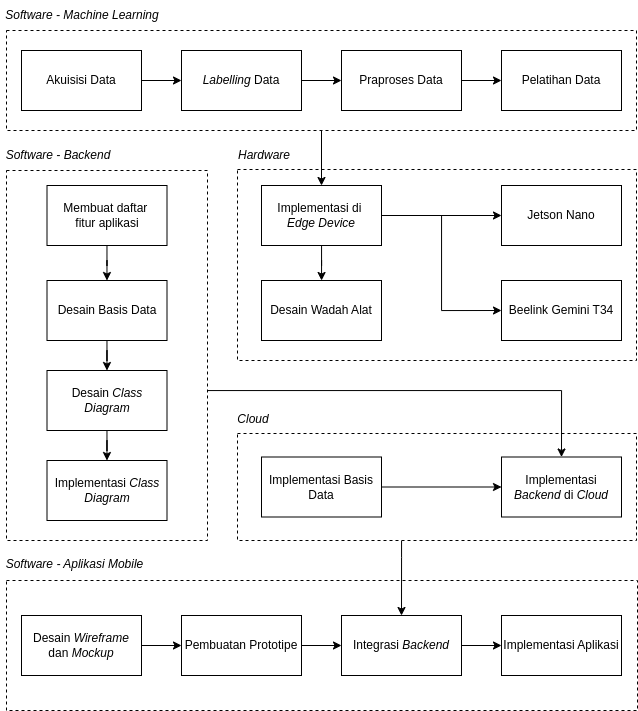

The diagram above was exported from draw.io. Its source (the exported page's mxGraphModel, read from the mxfile embedded in the PNG):
<mxGraphModel dx="1687" dy="801" grid="1" gridSize="10" guides="1" tooltips="1" connect="1" arrows="1" fold="1" page="1" pageScale="1" pageWidth="827" pageHeight="1169" math="0" shadow="0">
  <root>
    <mxCell id="0" />
    <mxCell id="1" parent="0" />
    <mxCell id="j2tPdDjFkmVBmpb9bhUR-67" value="" style="rounded=0;whiteSpace=wrap;html=1;dashed=1;" vertex="1" parent="1">
      <mxGeometry x="99" y="1020" width="631" height="130" as="geometry" />
    </mxCell>
    <mxCell id="j2tPdDjFkmVBmpb9bhUR-77" style="edgeStyle=orthogonalEdgeStyle;rounded=0;orthogonalLoop=1;jettySize=auto;html=1;entryX=0.5;entryY=0;entryDx=0;entryDy=0;" edge="1" parent="1" source="j2tPdDjFkmVBmpb9bhUR-60" target="j2tPdDjFkmVBmpb9bhUR-73">
      <mxGeometry relative="1" as="geometry">
        <Array as="points">
          <mxPoint x="494" y="997" />
          <mxPoint x="494" y="997" />
        </Array>
      </mxGeometry>
    </mxCell>
    <mxCell id="j2tPdDjFkmVBmpb9bhUR-60" value="" style="rounded=0;whiteSpace=wrap;html=1;dashed=1;" vertex="1" parent="1">
      <mxGeometry x="330" y="873" width="399" height="107" as="geometry" />
    </mxCell>
    <mxCell id="j2tPdDjFkmVBmpb9bhUR-66" style="edgeStyle=orthogonalEdgeStyle;rounded=0;orthogonalLoop=1;jettySize=auto;html=1;entryX=0.5;entryY=0;entryDx=0;entryDy=0;" edge="1" parent="1" source="j2tPdDjFkmVBmpb9bhUR-41" target="j2tPdDjFkmVBmpb9bhUR-64">
      <mxGeometry relative="1" as="geometry">
        <Array as="points">
          <mxPoint x="654" y="830" />
        </Array>
      </mxGeometry>
    </mxCell>
    <mxCell id="j2tPdDjFkmVBmpb9bhUR-41" value="" style="rounded=0;whiteSpace=wrap;html=1;dashed=1;" vertex="1" parent="1">
      <mxGeometry x="99" y="610" width="201" height="370" as="geometry" />
    </mxCell>
    <mxCell id="j2tPdDjFkmVBmpb9bhUR-32" value="" style="rounded=0;whiteSpace=wrap;html=1;dashed=1;" vertex="1" parent="1">
      <mxGeometry x="330" y="609" width="399" height="191" as="geometry" />
    </mxCell>
    <mxCell id="j2tPdDjFkmVBmpb9bhUR-45" style="edgeStyle=orthogonalEdgeStyle;rounded=0;orthogonalLoop=1;jettySize=auto;html=1;entryX=0.5;entryY=0;entryDx=0;entryDy=0;" edge="1" parent="1" source="j2tPdDjFkmVBmpb9bhUR-21" target="j2tPdDjFkmVBmpb9bhUR-44">
      <mxGeometry relative="1" as="geometry" />
    </mxCell>
    <mxCell id="j2tPdDjFkmVBmpb9bhUR-21" value="" style="rounded=0;whiteSpace=wrap;html=1;dashed=1;" vertex="1" parent="1">
      <mxGeometry x="99" y="470" width="630" height="100" as="geometry" />
    </mxCell>
    <mxCell id="j2tPdDjFkmVBmpb9bhUR-1" value="" style="edgeStyle=orthogonalEdgeStyle;rounded=0;orthogonalLoop=1;jettySize=auto;html=1;" edge="1" parent="1" source="j2tPdDjFkmVBmpb9bhUR-2" target="j2tPdDjFkmVBmpb9bhUR-4">
      <mxGeometry relative="1" as="geometry" />
    </mxCell>
    <mxCell id="j2tPdDjFkmVBmpb9bhUR-2" value="Akuisisi Data" style="rounded=0;whiteSpace=wrap;html=1;" vertex="1" parent="1">
      <mxGeometry x="114" y="490" width="120" height="60" as="geometry" />
    </mxCell>
    <mxCell id="j2tPdDjFkmVBmpb9bhUR-3" value="" style="edgeStyle=orthogonalEdgeStyle;rounded=0;orthogonalLoop=1;jettySize=auto;html=1;" edge="1" parent="1" source="j2tPdDjFkmVBmpb9bhUR-4" target="j2tPdDjFkmVBmpb9bhUR-6">
      <mxGeometry relative="1" as="geometry" />
    </mxCell>
    <mxCell id="j2tPdDjFkmVBmpb9bhUR-4" value="&lt;i&gt;Labelling&lt;/i&gt; Data" style="rounded=0;whiteSpace=wrap;html=1;" vertex="1" parent="1">
      <mxGeometry x="274" y="490" width="120" height="60" as="geometry" />
    </mxCell>
    <mxCell id="j2tPdDjFkmVBmpb9bhUR-5" value="" style="edgeStyle=orthogonalEdgeStyle;rounded=0;orthogonalLoop=1;jettySize=auto;html=1;" edge="1" parent="1" source="j2tPdDjFkmVBmpb9bhUR-6" target="j2tPdDjFkmVBmpb9bhUR-8">
      <mxGeometry relative="1" as="geometry" />
    </mxCell>
    <mxCell id="j2tPdDjFkmVBmpb9bhUR-6" value="&lt;div&gt;Praproses Data&lt;/div&gt;" style="rounded=0;whiteSpace=wrap;html=1;" vertex="1" parent="1">
      <mxGeometry x="434" y="490" width="120" height="60" as="geometry" />
    </mxCell>
    <mxCell id="j2tPdDjFkmVBmpb9bhUR-8" value="Pelatihan Data" style="rounded=0;whiteSpace=wrap;html=1;" vertex="1" parent="1">
      <mxGeometry x="594" y="490" width="120" height="60" as="geometry" />
    </mxCell>
    <mxCell id="j2tPdDjFkmVBmpb9bhUR-22" value="&lt;i&gt;Software - Machine Learning&lt;/i&gt;" style="text;html=1;align=center;verticalAlign=middle;whiteSpace=wrap;rounded=0;" vertex="1" parent="1">
      <mxGeometry x="93" y="440" width="164" height="30" as="geometry" />
    </mxCell>
    <mxCell id="j2tPdDjFkmVBmpb9bhUR-25" value="Jetson Nano" style="whiteSpace=wrap;html=1;rounded=0;" vertex="1" parent="1">
      <mxGeometry x="594" y="625" width="120" height="60" as="geometry" />
    </mxCell>
    <mxCell id="j2tPdDjFkmVBmpb9bhUR-30" value="Beelink Gemini T34" style="whiteSpace=wrap;html=1;rounded=0;" vertex="1" parent="1">
      <mxGeometry x="594" y="720" width="120" height="60" as="geometry" />
    </mxCell>
    <mxCell id="j2tPdDjFkmVBmpb9bhUR-33" value="&lt;i&gt;Hardware&lt;/i&gt;" style="text;html=1;align=center;verticalAlign=middle;whiteSpace=wrap;rounded=0;" vertex="1" parent="1">
      <mxGeometry x="326" y="580" width="62" height="30" as="geometry" />
    </mxCell>
    <mxCell id="j2tPdDjFkmVBmpb9bhUR-42" value="&lt;i&gt;Software - Backend&lt;/i&gt;" style="text;html=1;align=center;verticalAlign=middle;whiteSpace=wrap;rounded=0;" vertex="1" parent="1">
      <mxGeometry x="95" y="580" width="112" height="30" as="geometry" />
    </mxCell>
    <mxCell id="j2tPdDjFkmVBmpb9bhUR-51" value="" style="edgeStyle=orthogonalEdgeStyle;rounded=0;orthogonalLoop=1;jettySize=auto;html=1;" edge="1" parent="1" source="j2tPdDjFkmVBmpb9bhUR-43" target="j2tPdDjFkmVBmpb9bhUR-50">
      <mxGeometry relative="1" as="geometry" />
    </mxCell>
    <mxCell id="j2tPdDjFkmVBmpb9bhUR-43" value="Membuat daftar&amp;nbsp;&lt;div&gt;fitur aplikasi&lt;/div&gt;" style="rounded=0;whiteSpace=wrap;html=1;" vertex="1" parent="1">
      <mxGeometry x="139.5" y="625" width="120" height="60" as="geometry" />
    </mxCell>
    <mxCell id="j2tPdDjFkmVBmpb9bhUR-47" value="" style="edgeStyle=orthogonalEdgeStyle;rounded=0;orthogonalLoop=1;jettySize=auto;html=1;" edge="1" parent="1" source="j2tPdDjFkmVBmpb9bhUR-44" target="j2tPdDjFkmVBmpb9bhUR-46">
      <mxGeometry relative="1" as="geometry" />
    </mxCell>
    <mxCell id="j2tPdDjFkmVBmpb9bhUR-48" style="edgeStyle=orthogonalEdgeStyle;rounded=0;orthogonalLoop=1;jettySize=auto;html=1;entryX=0;entryY=0.5;entryDx=0;entryDy=0;" edge="1" parent="1" source="j2tPdDjFkmVBmpb9bhUR-44" target="j2tPdDjFkmVBmpb9bhUR-25">
      <mxGeometry relative="1" as="geometry" />
    </mxCell>
    <mxCell id="j2tPdDjFkmVBmpb9bhUR-49" style="edgeStyle=orthogonalEdgeStyle;rounded=0;orthogonalLoop=1;jettySize=auto;html=1;entryX=0;entryY=0.5;entryDx=0;entryDy=0;" edge="1" parent="1" source="j2tPdDjFkmVBmpb9bhUR-44" target="j2tPdDjFkmVBmpb9bhUR-30">
      <mxGeometry relative="1" as="geometry" />
    </mxCell>
    <mxCell id="j2tPdDjFkmVBmpb9bhUR-44" value="Implementasi di&amp;nbsp;&lt;div&gt;&lt;i&gt;Edge Device&lt;/i&gt;&lt;/div&gt;" style="rounded=0;whiteSpace=wrap;html=1;" vertex="1" parent="1">
      <mxGeometry x="354" y="625" width="120" height="60" as="geometry" />
    </mxCell>
    <mxCell id="j2tPdDjFkmVBmpb9bhUR-46" value="Desain Wadah Alat" style="whiteSpace=wrap;html=1;rounded=0;" vertex="1" parent="1">
      <mxGeometry x="354" y="720" width="120" height="60" as="geometry" />
    </mxCell>
    <mxCell id="j2tPdDjFkmVBmpb9bhUR-55" value="" style="edgeStyle=orthogonalEdgeStyle;rounded=0;orthogonalLoop=1;jettySize=auto;html=1;" edge="1" parent="1" source="j2tPdDjFkmVBmpb9bhUR-50" target="j2tPdDjFkmVBmpb9bhUR-54">
      <mxGeometry relative="1" as="geometry" />
    </mxCell>
    <mxCell id="j2tPdDjFkmVBmpb9bhUR-50" value="Desain Basis Data" style="whiteSpace=wrap;html=1;rounded=0;" vertex="1" parent="1">
      <mxGeometry x="139.5" y="720" width="120" height="60" as="geometry" />
    </mxCell>
    <mxCell id="j2tPdDjFkmVBmpb9bhUR-57" value="" style="edgeStyle=orthogonalEdgeStyle;rounded=0;orthogonalLoop=1;jettySize=auto;html=1;" edge="1" parent="1" source="j2tPdDjFkmVBmpb9bhUR-54" target="j2tPdDjFkmVBmpb9bhUR-56">
      <mxGeometry relative="1" as="geometry" />
    </mxCell>
    <mxCell id="j2tPdDjFkmVBmpb9bhUR-54" value="Desain&amp;nbsp;&lt;i&gt;Class Diagram&lt;/i&gt;" style="whiteSpace=wrap;html=1;rounded=0;" vertex="1" parent="1">
      <mxGeometry x="139.5" y="810" width="120" height="60" as="geometry" />
    </mxCell>
    <mxCell id="j2tPdDjFkmVBmpb9bhUR-56" value="Implementasi &lt;i&gt;Class Diagram&lt;/i&gt;" style="whiteSpace=wrap;html=1;rounded=0;" vertex="1" parent="1">
      <mxGeometry x="139.5" y="900" width="120" height="60" as="geometry" />
    </mxCell>
    <mxCell id="j2tPdDjFkmVBmpb9bhUR-61" value="&lt;i&gt;Cloud&lt;/i&gt;" style="text;html=1;align=center;verticalAlign=middle;whiteSpace=wrap;rounded=0;" vertex="1" parent="1">
      <mxGeometry x="329" y="844" width="34" height="30" as="geometry" />
    </mxCell>
    <mxCell id="j2tPdDjFkmVBmpb9bhUR-65" value="" style="edgeStyle=orthogonalEdgeStyle;rounded=0;orthogonalLoop=1;jettySize=auto;html=1;" edge="1" parent="1" source="j2tPdDjFkmVBmpb9bhUR-62" target="j2tPdDjFkmVBmpb9bhUR-64">
      <mxGeometry relative="1" as="geometry" />
    </mxCell>
    <mxCell id="j2tPdDjFkmVBmpb9bhUR-62" value="Implementasi Basis Data" style="whiteSpace=wrap;html=1;rounded=0;" vertex="1" parent="1">
      <mxGeometry x="354" y="896.5" width="120" height="60" as="geometry" />
    </mxCell>
    <mxCell id="j2tPdDjFkmVBmpb9bhUR-64" value="Implementasi &lt;i&gt;Backend&lt;/i&gt; di &lt;i&gt;Cloud&lt;/i&gt;" style="whiteSpace=wrap;html=1;rounded=0;" vertex="1" parent="1">
      <mxGeometry x="594" y="896.5" width="120" height="60" as="geometry" />
    </mxCell>
    <mxCell id="j2tPdDjFkmVBmpb9bhUR-68" value="" style="edgeStyle=orthogonalEdgeStyle;rounded=0;orthogonalLoop=1;jettySize=auto;html=1;" edge="1" parent="1" source="j2tPdDjFkmVBmpb9bhUR-69" target="j2tPdDjFkmVBmpb9bhUR-71">
      <mxGeometry relative="1" as="geometry" />
    </mxCell>
    <mxCell id="j2tPdDjFkmVBmpb9bhUR-69" value="Desain &lt;i&gt;Wireframe&lt;/i&gt; dan &lt;i&gt;Mockup&lt;/i&gt;" style="rounded=0;whiteSpace=wrap;html=1;" vertex="1" parent="1">
      <mxGeometry x="114" y="1055" width="120" height="60" as="geometry" />
    </mxCell>
    <mxCell id="j2tPdDjFkmVBmpb9bhUR-70" value="" style="edgeStyle=orthogonalEdgeStyle;rounded=0;orthogonalLoop=1;jettySize=auto;html=1;" edge="1" parent="1" source="j2tPdDjFkmVBmpb9bhUR-71" target="j2tPdDjFkmVBmpb9bhUR-73">
      <mxGeometry relative="1" as="geometry" />
    </mxCell>
    <mxCell id="j2tPdDjFkmVBmpb9bhUR-71" value="Pembuatan Prototipe" style="rounded=0;whiteSpace=wrap;html=1;" vertex="1" parent="1">
      <mxGeometry x="274" y="1055" width="120" height="60" as="geometry" />
    </mxCell>
    <mxCell id="j2tPdDjFkmVBmpb9bhUR-72" value="" style="edgeStyle=orthogonalEdgeStyle;rounded=0;orthogonalLoop=1;jettySize=auto;html=1;" edge="1" parent="1" source="j2tPdDjFkmVBmpb9bhUR-73" target="j2tPdDjFkmVBmpb9bhUR-74">
      <mxGeometry relative="1" as="geometry" />
    </mxCell>
    <mxCell id="j2tPdDjFkmVBmpb9bhUR-73" value="&lt;div&gt;Integrasi &lt;i&gt;Backend&lt;/i&gt;&lt;/div&gt;" style="rounded=0;whiteSpace=wrap;html=1;" vertex="1" parent="1">
      <mxGeometry x="434" y="1055" width="120" height="60" as="geometry" />
    </mxCell>
    <mxCell id="j2tPdDjFkmVBmpb9bhUR-74" value="Implementasi Aplikasi" style="rounded=0;whiteSpace=wrap;html=1;" vertex="1" parent="1">
      <mxGeometry x="594" y="1055" width="120" height="60" as="geometry" />
    </mxCell>
    <mxCell id="j2tPdDjFkmVBmpb9bhUR-79" value="&lt;i&gt;Software - Aplikasi Mobile&lt;/i&gt;" style="text;html=1;align=center;verticalAlign=middle;whiteSpace=wrap;rounded=0;" vertex="1" parent="1">
      <mxGeometry x="95" y="989" width="145" height="30" as="geometry" />
    </mxCell>
  </root>
</mxGraphModel>